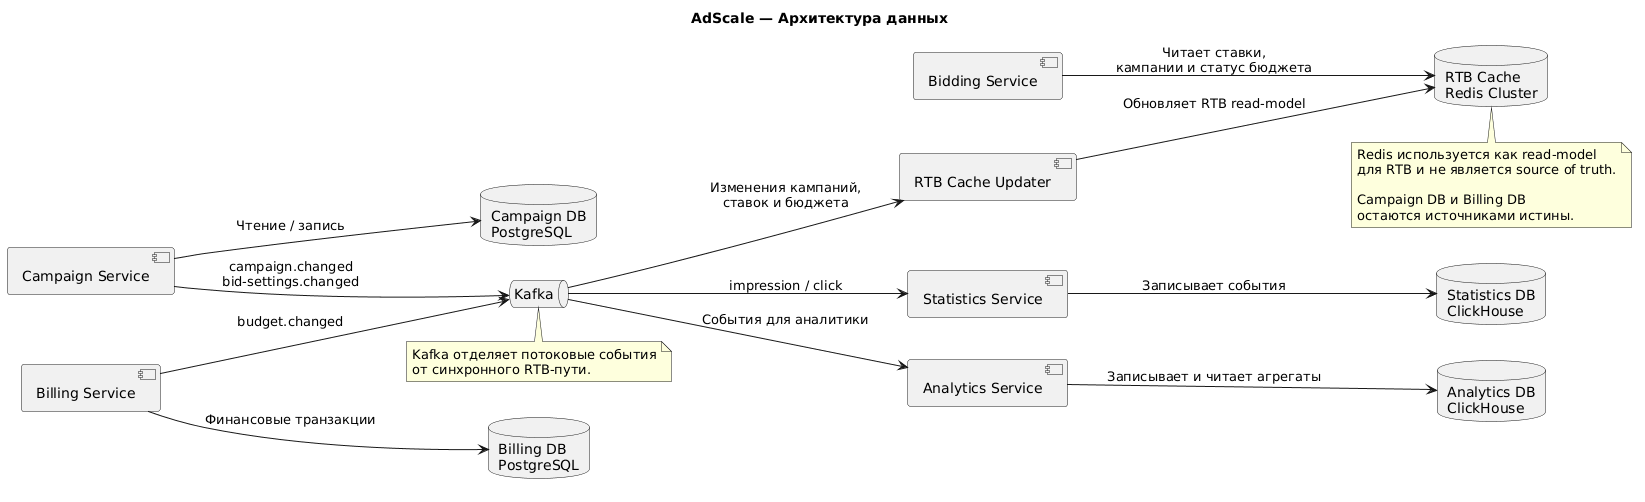

The diagram above was rendered by PlantUML. Its source (embedded in the PNG):
@startuml
title AdScale — Архитектура данных

left to right direction

component "Bidding Service" as Bidding
component "Campaign Service" as Campaign
component "Billing Service" as Billing
component "Statistics Service" as Statistics
component "Analytics Service" as Analytics
component "RTB Cache Updater" as CacheUpdater

database "RTB Cache\nRedis Cluster" as Redis
database "Campaign DB\nPostgreSQL" as CampaignDB
database "Billing DB\nPostgreSQL" as BillingDB
database "Statistics DB\nClickHouse" as StatisticsDB
database "Analytics DB\nClickHouse" as AnalyticsDB

queue "Kafka" as Kafka

Bidding --> Redis : Читает ставки,\nкампании и статус бюджета

Campaign --> CampaignDB : Чтение / запись
Campaign --> Kafka : campaign.changed\nbid-settings.changed

Billing --> BillingDB : Финансовые транзакции
Billing --> Kafka : budget.changed

Kafka --> CacheUpdater : Изменения кампаний,\nставок и бюджета
CacheUpdater --> Redis : Обновляет RTB read-model

Kafka --> Statistics : impression / click
Statistics --> StatisticsDB : Записывает события

Kafka --> Analytics : События для аналитики
Analytics --> AnalyticsDB : Записывает и читает агрегаты

note bottom of Redis
Redis используется как read-model
для RTB и не является source of truth.

Campaign DB и Billing DB
остаются источниками истины.
end note

note bottom of Kafka
Kafka отделяет потоковые события
от синхронного RTB-пути.
end note
@enduml